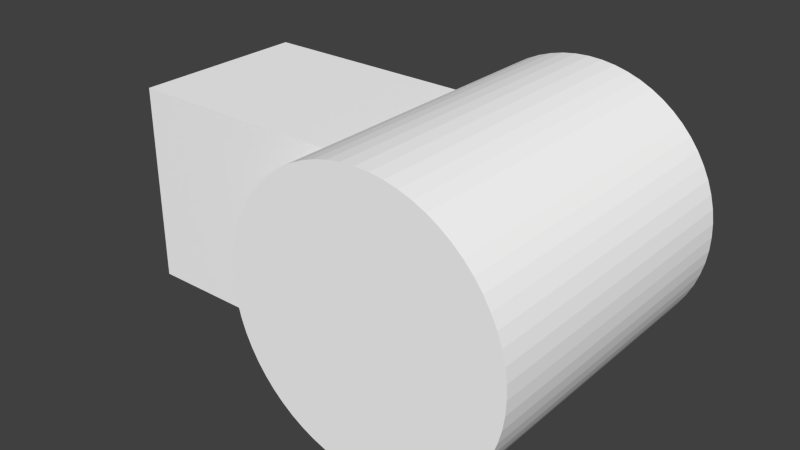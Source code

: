 # Source: lem4.blend  (saved by Blender 2.70.5; exported with 4.5.12 LTS)
import bpy
from mathutils import Matrix  # noqa: F401  (used for matrix-valued properties, if any)

bpy.ops.wm.read_factory_settings(use_empty=True)
scene = bpy.context.scene
scene.name = 'Scene'

# ---- collections
col_collection_1 = bpy.data.collections.new('Collection 1'); scene.collection.children.link(col_collection_1)

# ---- materials (node trees are filled in below, after node groups)
mat_colobotmesh_mat_1 = bpy.data.materials.new('ColobotMesh_mat_1')
mat_colobotmesh_mat_1.alpha_threshold = 0.0
mat_colobotmesh_mat_1.use_transparent_shadow = False
mat_colobotmesh_mat_1.diffuse_color = (1.0, 1.0, 1.0, 1.0)
mat_colobotmesh_mat_1.specular_color = (0.0, 0.0, 0.0)
mat_colobotmesh_mat_1.roughness = 0.5

# ---- material node trees

# ---- world
world_world = bpy.data.worlds.new('World'); scene.world = world_world
world_world.color = (0.05088, 0.05088, 0.05088)
world_world.use_sun_shadow = False
world_world.sun_shadow_jitter_overblur = 0.0
world_world.cycles.sampling_method = 'MANUAL'
world_world.cycles.sample_map_resolution = 256

# ---- meshes
me_colobotmesh__001 = bpy.data.meshes.new('ColobotMesh_.001')
me_colobotmesh__001.from_pydata([(1.635, -0.006019, -0.7984), (1.635, -0.00602, 0.8016), (1.635, 0.694, -0.7984), (1.635, 0.694, 0.8016), (1.704, 0.6906, -0.7984), (1.704, 0.6906, 0.8016), (1.772, 0.6805, -0.7984), (1.772, 0.6805, 0.8016), (1.838, 0.6638, -0.7984), (1.838, 0.6638, 0.8016), (1.903, 0.6407, -0.7984), (1.903, 0.6407, 0.8016), (1.965, 0.6113, -0.7984), (1.965, 0.6113, 0.8016), (2.024, 0.576, -0.7984), (2.024, 0.576, 0.8016), (2.079, 0.5351, -0.7984), (2.079, 0.5351, 0.8016), (2.13, 0.489, -0.7984), (2.13, 0.489, 0.8016), (2.176, 0.4381, -0.7984), (2.176, 0.4381, 0.8016), (2.217, 0.3829, -0.7984), (2.217, 0.3829, 0.8016), (2.252, 0.324, -0.7984), (2.252, 0.324, 0.8016), (2.282, 0.2619, -0.7984), (2.282, 0.2619, 0.8016), (2.305, 0.1972, -0.7984), (2.305, 0.1972, 0.8016), (2.322, 0.1305, -0.7984), (2.322, 0.1305, 0.8016), (2.332, 0.06259, -0.7984), (2.332, 0.06259, 0.8016), (2.335, -0.006019, -0.7984), (2.335, -0.00602, 0.8016), (2.332, -0.07463, -0.7984), (2.332, -0.07463, 0.8016), (2.322, -0.1426, -0.7984), (2.322, -0.1426, 0.8016), (2.305, -0.2092, -0.7984), (2.305, -0.2092, 0.8016), (2.282, -0.2739, -0.7984), (2.282, -0.2739, 0.8016), (2.252, -0.336, -0.7984), (2.252, -0.336, 0.8016), (2.217, -0.3949, -0.7984), (2.217, -0.3949, 0.8016), (2.176, -0.4501, -0.7984), (2.176, -0.4501, 0.8016), (2.13, -0.501, -0.7984), (2.13, -0.501, 0.8016), (2.079, -0.5471, -0.7984), (2.079, -0.5471, 0.8016), (2.024, -0.588, -0.7984), (2.024, -0.588, 0.8016), (1.965, -0.6234, -0.7984), (1.965, -0.6234, 0.8016), (1.903, -0.6527, -0.7984), (1.903, -0.6527, 0.8016), (1.838, -0.6759, -0.7984), (1.838, -0.6759, 0.8016), (1.772, -0.6926, -0.7984), (1.772, -0.6926, 0.8016), (1.704, -0.7026, -0.7984), (1.704, -0.7026, 0.8016), (1.635, -0.706, -0.7984), (1.635, -0.706, 0.8016), (1.566, -0.7026, -0.7984), (1.566, -0.7026, 0.8016), (1.498, -0.6926, -0.7984), (1.498, -0.6926, 0.8016), (1.432, -0.6759, -0.7984), (1.432, -0.6759, 0.8016), (1.367, -0.6527, -0.7984), (1.367, -0.6527, 0.8016), (1.305, -0.6234, -0.7984), (1.305, -0.6234, 0.8016), (1.246, -0.588, -0.7984), (1.246, -0.588, 0.8016), (1.191, -0.5471, -0.7984), (1.191, -0.5471, 0.8016), (1.14, -0.501, -0.7984), (1.14, -0.501, 0.8016), (1.094, -0.4501, -0.7984), (1.094, -0.4501, 0.8016), (1.053, -0.3949, -0.7984), (1.053, -0.3949, 0.8016), (1.018, -0.336, -0.7984), (1.018, -0.336, 0.8016), (0.9883, -0.2739, -0.7984), (0.9883, -0.2739, 0.8016), (0.9651, -0.2092, -0.7984), (0.9651, -0.2092, 0.8016), (0.9484, -0.1426, -0.7984), (0.9484, -0.1426, 0.8016), (0.9384, -0.07463, -0.7984), (0.9384, -0.07463, 0.8016), (0.935, -0.00602, -0.7984), (0.935, -0.00602, 0.8016), (0.9384, 0.06259, -0.7984), (0.9384, 0.06259, 0.8016), (0.9484, 0.1305, -0.7984), (0.9484, 0.1305, 0.8016), (0.9651, 0.1972, -0.7984), (0.9651, 0.1972, 0.8016), (0.9883, 0.2619, -0.7984), (0.9883, 0.2619, 0.8016), (1.018, 0.324, -0.7984), (1.018, 0.324, 0.8016), (1.053, 0.3829, -0.7984), (1.053, 0.3829, 0.8016), (1.094, 0.4381, -0.7984), (1.094, 0.4381, 0.8016), (1.14, 0.489, -0.7984), (1.14, 0.489, 0.8016), (1.191, 0.5351, -0.7984), (1.191, 0.5351, 0.8016), (1.246, 0.576, -0.7984), (1.246, 0.576, 0.8016), (1.305, 0.6113, -0.7984), (1.305, 0.6113, 0.8016), (1.367, 0.6407, -0.7984), (1.367, 0.6407, 0.8016), (1.432, 0.6638, -0.7984), (1.432, 0.6638, 0.8016), (1.498, 0.6805, -0.7984), (1.498, 0.6805, 0.8016), (1.566, 0.6906, -0.7984), (1.566, 0.6906, 0.8016)], [], [(0, 2, 4), (1, 5, 3), (2, 3, 5), (0, 4, 6), (1, 7, 5), (4, 5, 7), (0, 6, 8), (1, 9, 7), (6, 7, 9), (0, 8, 10), (1, 11, 9), (8, 9, 11), (0, 10, 12), (1, 13, 11), (10, 11, 13), (0, 12, 14), (1, 15, 13), (12, 13, 15), (0, 14, 16), (1, 17, 15), (14, 15, 17), (0, 16, 18), (1, 19, 17), (16, 17, 19), (0, 18, 20), (1, 21, 19), (18, 19, 21), (0, 20, 22), (1, 23, 21), (20, 21, 23), (0, 22, 24), (1, 25, 23), (22, 23, 25), (0, 24, 26), (1, 27, 25), (24, 25, 27), (0, 26, 28), (1, 29, 27), (26, 27, 29), (0, 28, 30), (1, 31, 29), (28, 29, 31), (0, 30, 32), (1, 33, 31), (30, 31, 33), (0, 32, 34), (1, 35, 33), (32, 33, 35), (0, 34, 36), (1, 37, 35), (34, 35, 37), (0, 36, 38), (1, 39, 37), (36, 37, 39), (0, 38, 40), (1, 41, 39), (38, 39, 41), (0, 40, 42), (1, 43, 41), (40, 41, 43), (0, 42, 44), (1, 45, 43), (42, 43, 45), (0, 44, 46), (1, 47, 45), (44, 45, 47), (0, 46, 48), (1, 49, 47), (46, 47, 49), (0, 48, 50), (1, 51, 49), (48, 49, 51), (0, 50, 52), (1, 53, 51), (50, 51, 53), (0, 52, 54), (1, 55, 53), (52, 53, 55), (0, 54, 56), (1, 57, 55), (54, 55, 57), (0, 56, 58), (1, 59, 57), (56, 57, 59), (0, 58, 60), (1, 61, 59), (58, 59, 61), (0, 60, 62), (1, 63, 61), (60, 61, 63), (0, 62, 64), (1, 65, 63), (62, 63, 65), (0, 64, 66), (1, 67, 65), (64, 65, 67), (0, 66, 68), (1, 69, 67), (66, 67, 69), (0, 68, 70), (1, 71, 69), (68, 69, 71), (0, 70, 72), (1, 73, 71), (70, 71, 73), (0, 72, 74), (1, 75, 73), (72, 73, 75), (0, 74, 76), (1, 77, 75), (74, 75, 77), (0, 76, 78), (1, 79, 77), (76, 77, 79), (0, 78, 80), (1, 81, 79), (78, 79, 81), (0, 80, 82), (1, 83, 81), (80, 81, 83), (0, 82, 84), (1, 85, 83), (82, 83, 85), (0, 84, 86), (1, 87, 85), (84, 85, 87), (0, 86, 88), (1, 89, 87), (86, 87, 89), (0, 88, 90), (1, 91, 89), (88, 89, 91), (0, 90, 92), (1, 93, 91), (90, 91, 93), (0, 92, 94), (1, 95, 93), (92, 93, 95), (0, 94, 96), (1, 97, 95), (94, 95, 97), (0, 96, 98), (1, 99, 97), (96, 97, 99), (0, 98, 100), (1, 101, 99), (98, 99, 101), (0, 100, 102), (1, 103, 101), (100, 101, 103), (0, 102, 104), (1, 105, 103), (102, 103, 105), (0, 104, 106), (1, 107, 105), (104, 105, 107), (0, 106, 108), (1, 109, 107), (106, 107, 109), (0, 108, 110), (1, 111, 109), (108, 109, 111), (0, 110, 112), (1, 113, 111), (110, 111, 113), (0, 112, 114), (1, 115, 113), (112, 113, 115), (0, 114, 116), (1, 117, 115), (114, 115, 117), (0, 116, 118), (1, 119, 117), (116, 117, 119), (0, 118, 120), (1, 121, 119), (118, 119, 121), (0, 120, 122), (1, 123, 121), (120, 121, 123), (0, 122, 124), (1, 125, 123), (122, 123, 125), (0, 124, 126), (1, 127, 125), (124, 125, 127), (0, 126, 128), (1, 129, 127), (126, 127, 129), (0, 128, 2), (1, 3, 129), (128, 129, 3), (4, 2, 5), (6, 4, 7), (8, 6, 9), (10, 8, 11), (12, 10, 13), (14, 12, 15), (16, 14, 17), (18, 16, 19), (20, 18, 21), (22, 20, 23), (24, 22, 25), (26, 24, 27), (28, 26, 29), (30, 28, 31), (32, 30, 33), (34, 32, 35), (36, 34, 37), (38, 36, 39), (40, 38, 41), (42, 40, 43), (44, 42, 45), (46, 44, 47), (48, 46, 49), (50, 48, 51), (52, 50, 53), (54, 52, 55), (56, 54, 57), (58, 56, 59), (60, 58, 61), (62, 60, 63), (64, 62, 65), (66, 64, 67), (68, 66, 69), (70, 68, 71), (72, 70, 73), (74, 72, 75), (76, 74, 77), (78, 76, 79), (80, 78, 81), (82, 80, 83), (84, 82, 85), (86, 84, 87), (88, 86, 89), (90, 88, 91), (92, 90, 93), (94, 92, 95), (96, 94, 97), (98, 96, 99), (100, 98, 101), (102, 100, 103), (104, 102, 105), (106, 104, 107), (108, 106, 109), (110, 108, 111), (112, 110, 113), (114, 112, 115), (116, 114, 117), (118, 116, 119), (120, 118, 121), (122, 120, 123), (124, 122, 125), (126, 124, 127), (128, 126, 129), (2, 128, 3)])
_uv = me_colobotmesh__001.uv_layers.new(name='UV_1')
_uv.uv.foreach_set('vector', [0.9219, 0.4531, 0.9219, 0.4082, 0.9263, 0.4084, 0.9219, 0.4531, 0.8772, 0.4575, 0.877, 0.4531, 0.5797, 0.985, 0.5788, 0.985, 0.5788, 0.9859, 0.9219, 0.4531, 0.9263, 0.4084, 0.9306, 0.4091, 0.9219, 0.4531, 0.8778, 0.4619, 0.8772, 0.4575, 0.5797, 0.9859, 0.5788, 0.9859, 0.5788, 0.9869, 0.9219, 0.4531, 0.9306, 0.4091, 0.9349, 0.4101, 0.9219, 0.4531, 0.8789, 0.4662, 0.8778, 0.4619, 0.5806, 0.985, 0.5797, 0.985, 0.5797, 0.9859, 0.9219, 0.4531, 0.9349, 0.4101, 0.9391, 0.4116, 0.9219, 0.4531, 0.8804, 0.4703, 0.8789, 0.4662, 0.5806, 0.9859, 0.5797, 0.9859, 0.5797, 0.9869, 0.9219, 0.4531, 0.9391, 0.4116, 0.943, 0.4135, 0.9219, 0.4531, 0.8823, 0.4743, 0.8804, 0.4703, 0.5797, 0.9869, 0.5788, 0.9869, 0.5788, 0.9878, 0.9219, 0.4531, 0.943, 0.4135, 0.9468, 0.4158, 0.9219, 0.4531, 0.8845, 0.4781, 0.8823, 0.4743, 0.5815, 0.985, 0.5806, 0.985, 0.5806, 0.9859, 0.9219, 0.4531, 0.9468, 0.4158, 0.9504, 0.4184, 0.9219, 0.4531, 0.8872, 0.4816, 0.8845, 0.4781, 0.5806, 0.9869, 0.5797, 0.9869, 0.5797, 0.9878, 0.9219, 0.4531, 0.9504, 0.4184, 0.9536, 0.4214, 0.9219, 0.4531, 0.8901, 0.4849, 0.8872, 0.4816, 0.5815, 0.9859, 0.5806, 0.9859, 0.5806, 0.9869, 0.9219, 0.4531, 0.9536, 0.4214, 0.9566, 0.4246, 0.9219, 0.4531, 0.8934, 0.4878, 0.8901, 0.4849, 0.5815, 0.9869, 0.5806, 0.9869, 0.5806, 0.9878, 0.9219, 0.4531, 0.9566, 0.4246, 0.9592, 0.4282, 0.9219, 0.4531, 0.8969, 0.4905, 0.8934, 0.4878, 0.5797, 0.9878, 0.5788, 0.9878, 0.5788, 0.9887, 0.9219, 0.4531, 0.9592, 0.4282, 0.9615, 0.432, 0.9219, 0.4531, 0.9007, 0.4927, 0.8969, 0.4905, 0.5824, 0.985, 0.5815, 0.985, 0.5815, 0.9859, 0.9219, 0.4531, 0.9615, 0.432, 0.9634, 0.4359, 0.9219, 0.4531, 0.9047, 0.4946, 0.9007, 0.4927, 0.5806, 0.9878, 0.5797, 0.9878, 0.5797, 0.9887, 0.9219, 0.4531, 0.9634, 0.4359, 0.9648, 0.4401, 0.9219, 0.4531, 0.9088, 0.4961, 0.9047, 0.4946, 0.5824, 0.9859, 0.5815, 0.9859, 0.5815, 0.9869, 0.9219, 0.4531, 0.9648, 0.4401, 0.9659, 0.4444, 0.9219, 0.4531, 0.9131, 0.4972, 0.9088, 0.4961, 0.5815, 0.9878, 0.5806, 0.9878, 0.5806, 0.9887, 0.9219, 0.4531, 0.9659, 0.4444, 0.9666, 0.4487, 0.9219, 0.4531, 0.9175, 0.4978, 0.9131, 0.4972, 0.5824, 0.9869, 0.5815, 0.9869, 0.5815, 0.9878, 0.9219, 0.4531, 0.9666, 0.4487, 0.9668, 0.4531, 0.9219, 0.4531, 0.9219, 0.498, 0.9175, 0.4978, 0.5824, 0.9878, 0.5815, 0.9878, 0.5815, 0.9887, 0.9219, 0.4531, 0.9668, 0.4531, 0.9666, 0.4575, 0.9219, 0.4531, 0.9263, 0.4978, 0.9219, 0.498, 0.5797, 0.9887, 0.5788, 0.9887, 0.5788, 0.9896, 0.9219, 0.4531, 0.9666, 0.4575, 0.9659, 0.4619, 0.9219, 0.4531, 0.9306, 0.4972, 0.9263, 0.4978, 0.5833, 0.985, 0.5824, 0.985, 0.5824, 0.9859, 0.9219, 0.4531, 0.9659, 0.4619, 0.9649, 0.4662, 0.9219, 0.4531, 0.9349, 0.4961, 0.9306, 0.4972, 0.5806, 0.9887, 0.5797, 0.9887, 0.5797, 0.9896, 0.9219, 0.4531, 0.9649, 0.4662, 0.9634, 0.4703, 0.9219, 0.4531, 0.9391, 0.4946, 0.9349, 0.4961, 0.5833, 0.9859, 0.5824, 0.9859, 0.5824, 0.9869, 0.9219, 0.4531, 0.9634, 0.4703, 0.9615, 0.4743, 0.9219, 0.4531, 0.9431, 0.4927, 0.9391, 0.4946, 0.5815, 0.9887, 0.5806, 0.9887, 0.5806, 0.9896, 0.9219, 0.4531, 0.9615, 0.4743, 0.9592, 0.4781, 0.9219, 0.4531, 0.9468, 0.4905, 0.9431, 0.4927, 0.5833, 0.9869, 0.5824, 0.9869, 0.5824, 0.9878, 0.9219, 0.4531, 0.9592, 0.4781, 0.9566, 0.4816, 0.9219, 0.4531, 0.9504, 0.4878, 0.9468, 0.4905, 0.5824, 0.9887, 0.5815, 0.9887, 0.5815, 0.9896, 0.9219, 0.4531, 0.9566, 0.4816, 0.9536, 0.4849, 0.9219, 0.4531, 0.9536, 0.4849, 0.9504, 0.4878, 0.5833, 0.9878, 0.5824, 0.9878, 0.5824, 0.9887, 0.9219, 0.4531, 0.9536, 0.4849, 0.9504, 0.4878, 0.9219, 0.4531, 0.9566, 0.4816, 0.9536, 0.4849, 0.5833, 0.9887, 0.5824, 0.9887, 0.5824, 0.9896, 0.9219, 0.4531, 0.9504, 0.4878, 0.9468, 0.4905, 0.9219, 0.4531, 0.9592, 0.4781, 0.9566, 0.4816, 0.5797, 0.9896, 0.5788, 0.9896, 0.5788, 0.9905, 0.9219, 0.4531, 0.9468, 0.4905, 0.9431, 0.4927, 0.9219, 0.4531, 0.9615, 0.4743, 0.9592, 0.4781, 0.5842, 0.985, 0.5833, 0.985, 0.5833, 0.9859, 0.9219, 0.4531, 0.9431, 0.4927, 0.9391, 0.4946, 0.9219, 0.4531, 0.9634, 0.4703, 0.9615, 0.4743, 0.5806, 0.9896, 0.5797, 0.9896, 0.5797, 0.9905, 0.9219, 0.4531, 0.9391, 0.4946, 0.9349, 0.4961, 0.9219, 0.4531, 0.9649, 0.4662, 0.9634, 0.4703, 0.5842, 0.9859, 0.5833, 0.9859, 0.5833, 0.9869, 0.9219, 0.4531, 0.9349, 0.4961, 0.9306, 0.4972, 0.9219, 0.4531, 0.9659, 0.4619, 0.9649, 0.4662, 0.5815, 0.9896, 0.5806, 0.9896, 0.5806, 0.9905, 0.9219, 0.4531, 0.9306, 0.4972, 0.9263, 0.4978, 0.9219, 0.4531, 0.9666, 0.4575, 0.9659, 0.4619, 0.5842, 0.9869, 0.5833, 0.9869, 0.5833, 0.9878, 0.9219, 0.4531, 0.9263, 0.4978, 0.9219, 0.498, 0.9219, 0.4531, 0.9668, 0.4531, 0.9666, 0.4575, 0.5824, 0.9896, 0.5815, 0.9896, 0.5815, 0.9905, 0.9219, 0.4531, 0.9219, 0.498, 0.9175, 0.4978, 0.9219, 0.4531, 0.9666, 0.4487, 0.9668, 0.4531, 0.5842, 0.9878, 0.5833, 0.9878, 0.5833, 0.9887, 0.9219, 0.4531, 0.9175, 0.4978, 0.9131, 0.4972, 0.9219, 0.4531, 0.9659, 0.4444, 0.9666, 0.4487, 0.5833, 0.9896, 0.5824, 0.9896, 0.5824, 0.9905, 0.9219, 0.4531, 0.9131, 0.4972, 0.9088, 0.4961, 0.9219, 0.4531, 0.9648, 0.4401, 0.9659, 0.4444, 0.5842, 0.9887, 0.5833, 0.9887, 0.5833, 0.9896, 0.9219, 0.4531, 0.9088, 0.4961, 0.9047, 0.4946, 0.9219, 0.4531, 0.9634, 0.4359, 0.9648, 0.4401, 0.5842, 0.9896, 0.5833, 0.9896, 0.5833, 0.9905, 0.9219, 0.4531, 0.9047, 0.4946, 0.9007, 0.4927, 0.9219, 0.4531, 0.9615, 0.432, 0.9634, 0.4359, 0.5797, 0.9905, 0.5788, 0.9905, 0.5788, 0.9914, 0.9219, 0.4531, 0.9007, 0.4927, 0.8969, 0.4905, 0.9219, 0.4531, 0.9592, 0.4282, 0.9615, 0.432, 0.5851, 0.985, 0.5842, 0.985, 0.5842, 0.9859, 0.9219, 0.4531, 0.8969, 0.4905, 0.8934, 0.4878, 0.9219, 0.4531, 0.9566, 0.4246, 0.9592, 0.4282, 0.5806, 0.9905, 0.5797, 0.9905, 0.5797, 0.9914, 0.9219, 0.4531, 0.8934, 0.4878, 0.8901, 0.4849, 0.9219, 0.4531, 0.9536, 0.4214, 0.9566, 0.4246, 0.5851, 0.9859, 0.5842, 0.9859, 0.5842, 0.9869, 0.9219, 0.4531, 0.8901, 0.4849, 0.8872, 0.4816, 0.9219, 0.4531, 0.9504, 0.4184, 0.9536, 0.4214, 0.5815, 0.9905, 0.5806, 0.9905, 0.5806, 0.9914, 0.9219, 0.4531, 0.8872, 0.4816, 0.8845, 0.4781, 0.9219, 0.4531, 0.9468, 0.4158, 0.9504, 0.4184, 0.5851, 0.9869, 0.5842, 0.9869, 0.5842, 0.9878, 0.9219, 0.4531, 0.8845, 0.4781, 0.8823, 0.4743, 0.9219, 0.4531, 0.943, 0.4135, 0.9468, 0.4158, 0.5824, 0.9905, 0.5815, 0.9905, 0.5815, 0.9914, 0.9219, 0.4531, 0.8823, 0.4743, 0.8804, 0.4703, 0.9219, 0.4531, 0.9391, 0.4116, 0.943, 0.4135, 0.5851, 0.9878, 0.5842, 0.9878, 0.5842, 0.9887, 0.9219, 0.4531, 0.8804, 0.4703, 0.8789, 0.4662, 0.9219, 0.4531, 0.9349, 0.4101, 0.9391, 0.4116, 0.5833, 0.9905, 0.5824, 0.9905, 0.5824, 0.9914, 0.9219, 0.4531, 0.8789, 0.4662, 0.8778, 0.4619, 0.9219, 0.4531, 0.9306, 0.4091, 0.9349, 0.4101, 0.5851, 0.9887, 0.5842, 0.9887, 0.5842, 0.9896, 0.9219, 0.4531, 0.8778, 0.4619, 0.8772, 0.4575, 0.9219, 0.4531, 0.9263, 0.4084, 0.9306, 0.4091, 0.5842, 0.9905, 0.5833, 0.9905, 0.5833, 0.9914, 0.9219, 0.4531, 0.8772, 0.4575, 0.877, 0.4531, 0.9219, 0.4531, 0.9219, 0.4082, 0.9263, 0.4084, 0.5851, 0.9896, 0.5842, 0.9896, 0.5842, 0.9905, 0.9219, 0.4531, 0.877, 0.4531, 0.8772, 0.4487, 0.9219, 0.4531, 0.9175, 0.4084, 0.9219, 0.4082, 0.5851, 0.9905, 0.5842, 0.9905, 0.5842, 0.9914, 0.9219, 0.4531, 0.8772, 0.4487, 0.8778, 0.4444, 0.9219, 0.4531, 0.9131, 0.4091, 0.9175, 0.4084, 0.5797, 0.9914, 0.5788, 0.9914, 0.5788, 0.9923, 0.9219, 0.4531, 0.8778, 0.4444, 0.8789, 0.4401, 0.9219, 0.4531, 0.9088, 0.4102, 0.9131, 0.4091, 0.586, 0.985, 0.5851, 0.985, 0.5851, 0.9859, 0.9219, 0.4531, 0.8789, 0.4401, 0.8804, 0.4359, 0.9219, 0.4531, 0.9047, 0.4116, 0.9088, 0.4102, 0.5806, 0.9914, 0.5797, 0.9914, 0.5797, 0.9923, 0.9219, 0.4531, 0.8804, 0.4359, 0.8823, 0.432, 0.9219, 0.4531, 0.9007, 0.4135, 0.9047, 0.4116, 0.586, 0.9859, 0.5851, 0.9859, 0.5851, 0.9869, 0.9219, 0.4531, 0.8823, 0.432, 0.8845, 0.4282, 0.9219, 0.4531, 0.8969, 0.4158, 0.9007, 0.4135, 0.5815, 0.9914, 0.5806, 0.9914, 0.5806, 0.9923, 0.9219, 0.4531, 0.8845, 0.4282, 0.8872, 0.4246, 0.9219, 0.4531, 0.8934, 0.4184, 0.8969, 0.4158, 0.586, 0.9869, 0.5851, 0.9869, 0.5851, 0.9878, 0.9219, 0.4531, 0.8872, 0.4246, 0.8901, 0.4214, 0.9219, 0.4531, 0.8901, 0.4214, 0.8934, 0.4184, 0.5824, 0.9914, 0.5815, 0.9914, 0.5815, 0.9923, 0.9219, 0.4531, 0.8901, 0.4214, 0.8934, 0.4184, 0.9219, 0.4531, 0.8872, 0.4246, 0.8901, 0.4214, 0.586, 0.9878, 0.5851, 0.9878, 0.5851, 0.9887, 0.9219, 0.4531, 0.8934, 0.4184, 0.8969, 0.4158, 0.9219, 0.4531, 0.8845, 0.4282, 0.8872, 0.4246, 0.5833, 0.9914, 0.5824, 0.9914, 0.5824, 0.9923, 0.9219, 0.4531, 0.8969, 0.4158, 0.9007, 0.4135, 0.9219, 0.4531, 0.8823, 0.432, 0.8845, 0.4282, 0.586, 0.9887, 0.5851, 0.9887, 0.5851, 0.9896, 0.9219, 0.4531, 0.9007, 0.4135, 0.9047, 0.4116, 0.9219, 0.4531, 0.8804, 0.4359, 0.8823, 0.432, 0.5842, 0.9914, 0.5833, 0.9914, 0.5833, 0.9923, 0.9219, 0.4531, 0.9047, 0.4116, 0.9088, 0.4102, 0.9219, 0.4531, 0.8789, 0.4401, 0.8804, 0.4359, 0.586, 0.9896, 0.5851, 0.9896, 0.5851, 0.9905, 0.9219, 0.4531, 0.9088, 0.4102, 0.9131, 0.4091, 0.9219, 0.4531, 0.8778, 0.4444, 0.8789, 0.4401, 0.5851, 0.9914, 0.5842, 0.9914, 0.5842, 0.9923, 0.9219, 0.4531, 0.9131, 0.4091, 0.9175, 0.4084, 0.9219, 0.4531, 0.8772, 0.4487, 0.8778, 0.4444, 0.586, 0.9905, 0.5851, 0.9905, 0.5851, 0.9914, 0.9219, 0.4531, 0.9175, 0.4084, 0.9219, 0.4082, 0.9219, 0.4531, 0.877, 0.4531, 0.8772, 0.4487, 0.586, 0.9914, 0.5851, 0.9914, 0.5851, 0.9923, 0.5797, 0.9859, 0.5797, 0.985, 0.5788, 0.9859, 0.5797, 0.9869, 0.5797, 0.9859, 0.5788, 0.9869, 0.5806, 0.9859, 0.5806, 0.985, 0.5797, 0.9859, 0.5806, 0.9869, 0.5806, 0.9859, 0.5797, 0.9869, 0.5797, 0.9878, 0.5797, 0.9869, 0.5788, 0.9878, 0.5815, 0.9859, 0.5815, 0.985, 0.5806, 0.9859, 0.5806, 0.9878, 0.5806, 0.9869, 0.5797, 0.9878, 0.5815, 0.9869, 0.5815, 0.9859, 0.5806, 0.9869, 0.5815, 0.9878, 0.5815, 0.9869, 0.5806, 0.9878, 0.5797, 0.9887, 0.5797, 0.9878, 0.5788, 0.9887, 0.5824, 0.9859, 0.5824, 0.985, 0.5815, 0.9859, 0.5806, 0.9887, 0.5806, 0.9878, 0.5797, 0.9887, 0.5824, 0.9869, 0.5824, 0.9859, 0.5815, 0.9869, 0.5815, 0.9887, 0.5815, 0.9878, 0.5806, 0.9887, 0.5824, 0.9878, 0.5824, 0.9869, 0.5815, 0.9878, 0.5824, 0.9887, 0.5824, 0.9878, 0.5815, 0.9887, 0.5797, 0.9896, 0.5797, 0.9887, 0.5788, 0.9896, 0.5833, 0.9859, 0.5833, 0.985, 0.5824, 0.9859, 0.5806, 0.9896, 0.5806, 0.9887, 0.5797, 0.9896, 0.5833, 0.9869, 0.5833, 0.9859, 0.5824, 0.9869, 0.5815, 0.9896, 0.5815, 0.9887, 0.5806, 0.9896, 0.5833, 0.9878, 0.5833, 0.9869, 0.5824, 0.9878, 0.5824, 0.9896, 0.5824, 0.9887, 0.5815, 0.9896, 0.5833, 0.9887, 0.5833, 0.9878, 0.5824, 0.9887, 0.5833, 0.9896, 0.5833, 0.9887, 0.5824, 0.9896, 0.5797, 0.9905, 0.5797, 0.9896, 0.5788, 0.9905, 0.5842, 0.9859, 0.5842, 0.985, 0.5833, 0.9859, 0.5806, 0.9905, 0.5806, 0.9896, 0.5797, 0.9905, 0.5842, 0.9869, 0.5842, 0.9859, 0.5833, 0.9869, 0.5815, 0.9905, 0.5815, 0.9896, 0.5806, 0.9905, 0.5842, 0.9878, 0.5842, 0.9869, 0.5833, 0.9878, 0.5824, 0.9905, 0.5824, 0.9896, 0.5815, 0.9905, 0.5842, 0.9887, 0.5842, 0.9878, 0.5833, 0.9887, 0.5833, 0.9905, 0.5833, 0.9896, 0.5824, 0.9905, 0.5842, 0.9896, 0.5842, 0.9887, 0.5833, 0.9896, 0.5842, 0.9905, 0.5842, 0.9896, 0.5833, 0.9905, 0.5797, 0.9914, 0.5797, 0.9905, 0.5788, 0.9914, 0.5851, 0.9859, 0.5851, 0.985, 0.5842, 0.9859, 0.5806, 0.9914, 0.5806, 0.9905, 0.5797, 0.9914, 0.5851, 0.9869, 0.5851, 0.9859, 0.5842, 0.9869, 0.5815, 0.9914, 0.5815, 0.9905, 0.5806, 0.9914, 0.5851, 0.9878, 0.5851, 0.9869, 0.5842, 0.9878, 0.5824, 0.9914, 0.5824, 0.9905, 0.5815, 0.9914, 0.5851, 0.9887, 0.5851, 0.9878, 0.5842, 0.9887, 0.5833, 0.9914, 0.5833, 0.9905, 0.5824, 0.9914, 0.5851, 0.9896, 0.5851, 0.9887, 0.5842, 0.9896, 0.5842, 0.9914, 0.5842, 0.9905, 0.5833, 0.9914, 0.5851, 0.9905, 0.5851, 0.9896, 0.5842, 0.9905, 0.5851, 0.9914, 0.5851, 0.9905, 0.5842, 0.9914, 0.5797, 0.9923, 0.5797, 0.9914, 0.5788, 0.9923, 0.586, 0.9859, 0.586, 0.985, 0.5851, 0.9859, 0.5806, 0.9923, 0.5806, 0.9914, 0.5797, 0.9923, 0.586, 0.9869, 0.586, 0.9859, 0.5851, 0.9869, 0.5815, 0.9923, 0.5815, 0.9914, 0.5806, 0.9923, 0.586, 0.9878, 0.586, 0.9869, 0.5851, 0.9878, 0.5824, 0.9923, 0.5824, 0.9914, 0.5815, 0.9923, 0.586, 0.9887, 0.586, 0.9878, 0.5851, 0.9887, 0.5833, 0.9923, 0.5833, 0.9914, 0.5824, 0.9923, 0.586, 0.9896, 0.586, 0.9887, 0.5851, 0.9896, 0.5842, 0.9923, 0.5842, 0.9914, 0.5833, 0.9923, 0.586, 0.9905, 0.586, 0.9896, 0.5851, 0.9905, 0.5851, 0.9923, 0.5851, 0.9914, 0.5842, 0.9923, 0.586, 0.9914, 0.586, 0.9905, 0.5851, 0.9914, 0.586, 0.9923, 0.586, 0.9914, 0.5851, 0.9923])
_uv.active_render = True
_uv = me_colobotmesh__001.uv_layers.new(name='UV_2')
_uv.uv.foreach_set('vector', [0.0, 0.0, 0.0, 0.0, 0.0, 0.0, 0.0, 0.0, 0.0, 0.0, 0.0, 0.0, 0.0, 0.0, 0.0, 0.0, 0.0, 0.0, 0.0, 0.0, 0.0, 0.0, 0.0, 0.0, 0.0, 0.0, 0.0, 0.0, 0.0, 0.0, 0.0, 0.0, 0.0, 0.0, 0.0, 0.0, 0.0, 0.0, 0.0, 0.0, 0.0, 0.0, 0.0, 0.0, 0.0, 0.0, 0.0, 0.0, 0.0, 0.0, 0.0, 0.0, 0.0, 0.0, 0.0, 0.0, 0.0, 0.0, 0.0, 0.0, 0.0, 0.0, 0.0, 0.0, 0.0, 0.0, 0.0, 0.0, 0.0, 0.0, 0.0, 0.0, 0.0, 0.0, 0.0, 0.0, 0.0, 0.0, 0.0, 0.0, 0.0, 0.0, 0.0, 0.0, 0.0, 0.0, 0.0, 0.0, 0.0, 0.0, 0.0, 0.0, 0.0, 0.0, 0.0, 0.0, 0.0, 0.0, 0.0, 0.0, 0.0, 0.0, 0.0, 0.0, 0.0, 0.0, 0.0, 0.0, 0.0, 0.0, 0.0, 0.0, 0.0, 0.0, 0.0, 0.0, 0.0, 0.0, 0.0, 0.0, 0.0, 0.0, 0.0, 0.0, 0.0, 0.0, 0.0, 0.0, 0.0, 0.0, 0.0, 0.0, 0.0, 0.0, 0.0, 0.0, 0.0, 0.0, 0.0, 0.0, 0.0, 0.0, 0.0, 0.0, 0.0, 0.0, 0.0, 0.0, 0.0, 0.0, 0.0, 0.0, 0.0, 0.0, 0.0, 0.0, 0.0, 0.0, 0.0, 0.0, 0.0, 0.0, 0.0, 0.0, 0.0, 0.0, 0.0, 0.0, 0.0, 0.0, 0.0, 0.0, 0.0, 0.0, 0.0, 0.0, 0.0, 0.0, 0.0, 0.0, 0.0, 0.0, 0.0, 0.0, 0.0, 0.0, 0.0, 0.0, 0.0, 0.0, 0.0, 0.0, 0.0, 0.0, 0.0, 0.0, 0.0, 0.0, 0.0, 0.0, 0.0, 0.0, 0.0, 0.0, 0.0, 0.0, 0.0, 0.0, 0.0, 0.0, 0.0, 0.0, 0.0, 0.0, 0.0, 0.0, 0.0, 0.0, 0.0, 0.0, 0.0, 0.0, 0.0, 0.0, 0.0, 0.0, 0.0, 0.0, 0.0, 0.0, 0.0, 0.0, 0.0, 0.0, 0.0, 0.0, 0.0, 0.0, 0.0, 0.0, 0.0, 0.0, 0.0, 0.0, 0.0, 0.0, 0.0, 0.0, 0.0, 0.0, 0.0, 0.0, 0.0, 0.0, 0.0, 0.0, 0.0, 0.0, 0.0, 0.0, 0.0, 0.0, 0.0, 0.0, 0.0, 0.0, 0.0, 0.0, 0.0, 0.0, 0.0, 0.0, 0.0, 0.0, 0.0, 0.0, 0.0, 0.0, 0.0, 0.0, 0.0, 0.0, 0.0, 0.0, 0.0, 0.0, 0.0, 0.0, 0.0, 0.0, 0.0, 0.0, 0.0, 0.0, 0.0, 0.0, 0.0, 0.0, 0.0, 0.0, 0.0, 0.0, 0.0, 0.0, 0.0, 0.0, 0.0, 0.0, 0.0, 0.0, 0.0, 0.0, 0.0, 0.0, 0.0, 0.0, 0.0, 0.0, 0.0, 0.0, 0.0, 0.0, 0.0, 0.0, 0.0, 0.0, 0.0, 0.0, 0.0, 0.0, 0.0, 0.0, 0.0, 0.0, 0.0, 0.0, 0.0, 0.0, 0.0, 0.0, 0.0, 0.0, 0.0, 0.0, 0.0, 0.0, 0.0, 0.0, 0.0, 0.0, 0.0, 0.0, 0.0, 0.0, 0.0, 0.0, 0.0, 0.0, 0.0, 0.0, 0.0, 0.0, 0.0, 0.0, 0.0, 0.0, 0.0, 0.0, 0.0, 0.0, 0.0, 0.0, 0.0, 0.0, 0.0, 0.0, 0.0, 0.0, 0.0, 0.0, 0.0, 0.0, 0.0, 0.0, 0.0, 0.0, 0.0, 0.0, 0.0, 0.0, 0.0, 0.0, 0.0, 0.0, 0.0, 0.0, 0.0, 0.0, 0.0, 0.0, 0.0, 0.0, 0.0, 0.0, 0.0, 0.0, 0.0, 0.0, 0.0, 0.0, 0.0, 0.0, 0.0, 0.0, 0.0, 0.0, 0.0, 0.0, 0.0, 0.0, 0.0, 0.0, 0.0, 0.0, 0.0, 0.0, 0.0, 0.0, 0.0, 0.0, 0.0, 0.0, 0.0, 0.0, 0.0, 0.0, 0.0, 0.0, 0.0, 0.0, 0.0, 0.0, 0.0, 0.0, 0.0, 0.0, 0.0, 0.0, 0.0, 0.0, 0.0, 0.0, 0.0, 0.0, 0.0, 0.0, 0.0, 0.0, 0.0, 0.0, 0.0, 0.0, 0.0, 0.0, 0.0, 0.0, 0.0, 0.0, 0.0, 0.0, 0.0, 0.0, 0.0, 0.0, 0.0, 0.0, 0.0, 0.0, 0.0, 0.0, 0.0, 0.0, 0.0, 0.0, 0.0, 0.0, 0.0, 0.0, 0.0, 0.0, 0.0, 0.0, 0.0, 0.0, 0.0, 0.0, 0.0, 0.0, 0.0, 0.0, 0.0, 0.0, 0.0, 0.0, 0.0, 0.0, 0.0, 0.0, 0.0, 0.0, 0.0, 0.0, 0.0, 0.0, 0.0, 0.0, 0.0, 0.0, 0.0, 0.0, 0.0, 0.0, 0.0, 0.0, 0.0, 0.0, 0.0, 0.0, 0.0, 0.0, 0.0, 0.0, 0.0, 0.0, 0.0, 0.0, 0.0, 0.0, 0.0, 0.0, 0.0, 0.0, 0.0, 0.0, 0.0, 0.0, 0.0, 0.0, 0.0, 0.0, 0.0, 0.0, 0.0, 0.0, 0.0, 0.0, 0.0, 0.0, 0.0, 0.0, 0.0, 0.0, 0.0, 0.0, 0.0, 0.0, 0.0, 0.0, 0.0, 0.0, 0.0, 0.0, 0.0, 0.0, 0.0, 0.0, 0.0, 0.0, 0.0, 0.0, 0.0, 0.0, 0.0, 0.0, 0.0, 0.0, 0.0, 0.0, 0.0, 0.0, 0.0, 0.0, 0.0, 0.0, 0.0, 0.0, 0.0, 0.0, 0.0, 0.0, 0.0, 0.0, 0.0, 0.0, 0.0, 0.0, 0.0, 0.0, 0.0, 0.0, 0.0, 0.0, 0.0, 0.0, 0.0, 0.0, 0.0, 0.0, 0.0, 0.0, 0.0, 0.0, 0.0, 0.0, 0.0, 0.0, 0.0, 0.0, 0.0, 0.0, 0.0, 0.0, 0.0, 0.0, 0.0, 0.0, 0.0, 0.0, 0.0, 0.0, 0.0, 0.0, 0.0, 0.0, 0.0, 0.0, 0.0, 0.0, 0.0, 0.0, 0.0, 0.0, 0.0, 0.0, 0.0, 0.0, 0.0, 0.0, 0.0, 0.0, 0.0, 0.0, 0.0, 0.0, 0.0, 0.0, 0.0, 0.0, 0.0, 0.0, 0.0, 0.0, 0.0, 0.0, 0.0, 0.0, 0.0, 0.0, 0.0, 0.0, 0.0, 0.0, 0.0, 0.0, 0.0, 0.0, 0.0, 0.0, 0.0, 0.0, 0.0, 0.0, 0.0, 0.0, 0.0, 0.0, 0.0, 0.0, 0.0, 0.0, 0.0, 0.0, 0.0, 0.0, 0.0, 0.0, 0.0, 0.0, 0.0, 0.0, 0.0, 0.0, 0.0, 0.0, 0.0, 0.0, 0.0, 0.0, 0.0, 0.0, 0.0, 0.0, 0.0, 0.0, 0.0, 0.0, 0.0, 0.0, 0.0, 0.0, 0.0, 0.0, 0.0, 0.0, 0.0, 0.0, 0.0, 0.0, 0.0, 0.0, 0.0, 0.0, 0.0, 0.0, 0.0, 0.0, 0.0, 0.0, 0.0, 0.0, 0.0, 0.0, 0.0, 0.0, 0.0, 0.0, 0.0, 0.0, 0.0, 0.0, 0.0, 0.0, 0.0, 0.0, 0.0, 0.0, 0.0, 0.0, 0.0, 0.0, 0.0, 0.0, 0.0, 0.0, 0.0, 0.0, 0.0, 0.0, 0.0, 0.0, 0.0, 0.0, 0.0, 0.0, 0.0, 0.0, 0.0, 0.0, 0.0, 0.0, 0.0, 0.0, 0.0, 0.0, 0.0, 0.0, 0.0, 0.0, 0.0, 0.0, 0.0, 0.0, 0.0, 0.0, 0.0, 0.0, 0.0, 0.0, 0.0, 0.0, 0.0, 0.0, 0.0, 0.0, 0.0, 0.0, 0.0, 0.0, 0.0, 0.0, 0.0, 0.0, 0.0, 0.0, 0.0, 0.0, 0.0, 0.0, 0.0, 0.0, 0.0, 0.0, 0.0, 0.0, 0.0, 0.0, 0.0, 0.0, 0.0, 0.0, 0.0, 0.0, 0.0, 0.0, 0.0, 0.0, 0.0, 0.0, 0.0, 0.0, 0.0, 0.0, 0.0, 0.0, 0.0, 0.0, 0.0, 0.0, 0.0, 0.0, 0.0, 0.0, 0.0, 0.0, 0.0, 0.0, 0.0, 0.0, 0.0, 0.0, 0.0, 0.0, 0.0, 0.0, 0.0, 0.0, 0.0, 0.0, 0.0, 0.0, 0.0, 0.0, 0.0, 0.0, 0.0, 0.0, 0.0, 0.0, 0.0, 0.0, 0.0, 0.0, 0.0, 0.0, 0.0, 0.0, 0.0, 0.0, 0.0, 0.0, 0.0, 0.0, 0.0, 0.0, 0.0, 0.0, 0.0, 0.0, 0.0, 0.0, 0.0, 0.0, 0.0, 0.0, 0.0, 0.0, 0.0, 0.0, 0.0, 0.0, 0.0, 0.0, 0.0, 0.0, 0.0, 0.0, 0.0, 0.0, 0.0, 0.0, 0.0, 0.0, 0.0, 0.0, 0.0, 0.0, 0.0, 0.0, 0.0, 0.0, 0.0, 0.0, 0.0, 0.0, 0.0, 0.0, 0.0, 0.0, 0.0, 0.0, 0.0, 0.0, 0.0, 0.0, 0.0, 0.0, 0.0, 0.0, 0.0, 0.0, 0.0, 0.0, 0.0, 0.0, 0.0, 0.0, 0.0, 0.0, 0.0, 0.0, 0.0, 0.0, 0.0, 0.0, 0.0, 0.0, 0.0, 0.0, 0.0, 0.0, 0.0, 0.0, 0.0, 0.0, 0.0, 0.0, 0.0, 0.0, 0.0, 0.0, 0.0, 0.0, 0.0, 0.0, 0.0, 0.0, 0.0, 0.0, 0.0, 0.0, 0.0, 0.0, 0.0, 0.0, 0.0, 0.0, 0.0, 0.0, 0.0, 0.0, 0.0, 0.0, 0.0, 0.0, 0.0, 0.0, 0.0, 0.0, 0.0, 0.0, 0.0, 0.0, 0.0, 0.0, 0.0, 0.0, 0.0, 0.0, 0.0, 0.0, 0.0, 0.0, 0.0, 0.0, 0.0, 0.0, 0.0, 0.0, 0.0, 0.0, 0.0, 0.0, 0.0, 0.0, 0.0, 0.0, 0.0, 0.0, 0.0, 0.0, 0.0, 0.0, 0.0, 0.0, 0.0, 0.0, 0.0, 0.0, 0.0, 0.0, 0.0, 0.0, 0.0, 0.0, 0.0, 0.0, 0.0, 0.0, 0.0, 0.0, 0.0, 0.0, 0.0, 0.0, 0.0, 0.0, 0.0, 0.0, 0.0, 0.0, 0.0, 0.0, 0.0, 0.0, 0.0, 0.0, 0.0, 0.0, 0.0, 0.0, 0.0, 0.0, 0.0, 0.0, 0.0, 0.0, 0.0, 0.0, 0.0, 0.0, 0.0, 0.0, 0.0, 0.0, 0.0, 0.0, 0.0, 0.0, 0.0, 0.0, 0.0, 0.0, 0.0, 0.0, 0.0, 0.0, 0.0, 0.0, 0.0, 0.0, 0.0, 0.0, 0.0, 0.0, 0.0, 0.0, 0.0, 0.0, 0.0, 0.0, 0.0, 0.0, 0.0, 0.0, 0.0, 0.0, 0.0, 0.0, 0.0, 0.0, 0.0, 0.0, 0.0, 0.0, 0.0, 0.0, 0.0, 0.0, 0.0, 0.0, 0.0, 0.0, 0.0, 0.0, 0.0, 0.0, 0.0, 0.0, 0.0, 0.0, 0.0, 0.0, 0.0, 0.0, 0.0, 0.0, 0.0, 0.0, 0.0, 0.0, 0.0, 0.0, 0.0, 0.0, 0.0, 0.0, 0.0, 0.0, 0.0, 0.0, 0.0, 0.0, 0.0, 0.0, 0.0, 0.0, 0.0, 0.0, 0.0, 0.0, 0.0, 0.0, 0.0, 0.0, 0.0, 0.0, 0.0, 0.0, 0.0, 0.0, 0.0, 0.0, 0.0, 0.0, 0.0, 0.0, 0.0, 0.0, 0.0, 0.0, 0.0, 0.0, 0.0, 0.0, 0.0, 0.0, 0.0, 0.0, 0.0, 0.0, 0.0, 0.0, 0.0, 0.0, 0.0, 0.0, 0.0, 0.0, 0.0, 0.0, 0.0, 0.0, 0.0, 0.0, 0.0, 0.0, 0.0, 0.0, 0.0, 0.0, 0.0, 0.0, 0.0, 0.0, 0.0, 0.0, 0.0, 0.0, 0.0, 0.0, 0.0, 0.0, 0.0, 0.0, 0.0, 0.0, 0.0, 0.0, 0.0, 0.0, 0.0, 0.0, 0.0, 0.0, 0.0, 0.0, 0.0, 0.0, 0.0, 0.0, 0.0, 0.0, 0.0, 0.0, 0.0, 0.0, 0.0, 0.0, 0.0, 0.0, 0.0, 0.0, 0.0, 0.0, 0.0, 0.0, 0.0, 0.0, 0.0, 0.0, 0.0, 0.0, 0.0, 0.0, 0.0, 0.0, 0.0, 0.0, 0.0, 0.0, 0.0, 0.0, 0.0, 0.0, 0.0, 0.0, 0.0, 0.0, 0.0, 0.0, 0.0, 0.0, 0.0, 0.0, 0.0, 0.0, 0.0, 0.0, 0.0, 0.0, 0.0, 0.0, 0.0, 0.0, 0.0, 0.0, 0.0, 0.0, 0.0, 0.0, 0.0, 0.0, 0.0, 0.0, 0.0, 0.0, 0.0, 0.0, 0.0, 0.0, 0.0, 0.0, 0.0, 0.0, 0.0, 0.0, 0.0, 0.0, 0.0, 0.0, 0.0, 0.0, 0.0, 0.0, 0.0, 0.0, 0.0, 0.0, 0.0, 0.0, 0.0, 0.0, 0.0, 0.0, 0.0, 0.0, 0.0, 0.0, 0.0, 0.0, 0.0, 0.0, 0.0, 0.0, 0.0, 0.0, 0.0, 0.0, 0.0, 0.0, 0.0, 0.0, 0.0, 0.0, 0.0, 0.0, 0.0, 0.0, 0.0, 0.0, 0.0, 0.0, 0.0, 0.0, 0.0, 0.0, 0.0, 0.0, 0.0, 0.0, 0.0, 0.0, 0.0, 0.0, 0.0, 0.0, 0.0, 0.0, 0.0, 0.0, 0.0, 0.0, 0.0, 0.0, 0.0, 0.0, 0.0, 0.0, 0.0, 0.0, 0.0, 0.0, 0.0, 0.0, 0.0, 0.0, 0.0, 0.0, 0.0, 0.0, 0.0, 0.0, 0.0, 0.0, 0.0, 0.0, 0.0, 0.0, 0.0, 0.0, 0.0, 0.0, 0.0, 0.0, 0.0, 0.0, 0.0, 0.0, 0.0, 0.0, 0.0, 0.0, 0.0, 0.0, 0.0, 0.0, 0.0, 0.0, 0.0, 0.0, 0.0, 0.0, 0.0, 0.0, 0.0, 0.0, 0.0, 0.0, 0.0, 0.0, 0.0, 0.0, 0.0, 0.0, 0.0, 0.0, 0.0, 0.0, 0.0, 0.0, 0.0, 0.0, 0.0, 0.0, 0.0, 0.0, 0.0, 0.0, 0.0, 0.0, 0.0, 0.0, 0.0, 0.0, 0.0, 0.0, 0.0, 0.0, 0.0, 0.0, 0.0, 0.0, 0.0, 0.0, 0.0, 0.0, 0.0, 0.0, 0.0, 0.0, 0.0, 0.0, 0.0, 0.0, 0.0, 0.0, 0.0, 0.0, 0.0, 0.0, 0.0, 0.0, 0.0, 0.0, 0.0, 0.0, 0.0, 0.0, 0.0, 0.0, 0.0, 0.0, 0.0, 0.0, 0.0, 0.0])
me_colobotmesh__001.materials.append(mat_colobotmesh_mat_1)
me_colobotmesh__001.use_remesh_preserve_volume = False
me_colobotmesh__001.use_remesh_preserve_attributes = False
me_colobotmesh__001.use_mirror_vertex_groups = False
me_colobotmesh__001.update()
me_colobotmesh = bpy.data.meshes.new('ColobotMesh_')
me_colobotmesh.from_pydata([(0.02911, -0.4848, -0.4466), (1.529, 0.5152, 0.4534), (0.02911, 0.5152, 0.4534), (0.02911, -0.4848, 0.4534), (1.529, -0.4848, 0.4534), (1.529, 0.5152, -0.4466), (1.529, -0.4848, -0.4466), (0.02911, 0.5152, -0.4466)], [], [(1, 2, 3), (3, 4, 1), (5, 6, 0), (0, 7, 5), (6, 4, 3), (3, 0, 6), (7, 2, 1), (1, 5, 7), (0, 3, 2), (2, 7, 0)])
_uv = me_colobotmesh.uv_layers.new(name='UV_1')
_uv.uv.foreach_set('vector', [0.6387, 0.9941, 0.6309, 0.9941, 0.6309, 0.9863, 0.6309, 0.9863, 0.6387, 0.9863, 0.6387, 0.9941, 0.6387, 0.9941, 0.6387, 0.9863, 0.6309, 0.9863, 0.6309, 0.9863, 0.6309, 0.9941, 0.6387, 0.9941, 0.627, 0.248, 0.627, 0.166, 0.502, 0.166, 0.502, 0.166, 0.502, 0.248, 0.627, 0.248, 0.502, 0.248, 0.502, 0.166, 0.627, 0.166, 0.627, 0.166, 0.627, 0.248, 0.502, 0.248, 0.6309, 0.9863, 0.6387, 0.9863, 0.6387, 0.9941, 0.6387, 0.9941, 0.6309, 0.9941, 0.6309, 0.9863])
_uv.active_render = True
_uv = me_colobotmesh.uv_layers.new(name='UV_2')
_uv.uv.foreach_set('vector', [0.6528, 0.8723, 0.006483, 0.8723, 0.006483, 0.158, 0.006483, 0.158, 0.6528, 0.158, 0.6528, 0.8723, 0.6528, 0.8723, 0.6528, 0.158, 0.006483, 0.158, 0.006483, 0.158, 0.006483, 0.8723, 0.6528, 0.8723, 0.6528, 0.2219, 0.6528, 0.783, 0.006483, 0.783, 0.006483, 0.783, 0.006483, 0.2219, 0.6528, 0.2219, 0.006483, 0.2219, 0.006483, 0.783, 0.6528, 0.783, 0.6528, 0.783, 0.6528, 0.2219, 0.006483, 0.2219, 0.2219, 0.158, 0.783, 0.158, 0.783, 0.8723, 0.783, 0.8723, 0.2219, 0.8723, 0.2219, 0.158])
me_colobotmesh.materials.append(mat_colobotmesh_mat_1)
me_colobotmesh.use_remesh_preserve_volume = False
me_colobotmesh.use_remesh_preserve_attributes = False
me_colobotmesh.use_mirror_vertex_groups = False
me_colobotmesh.update()

# ---- objects
ob_colobotmesh_1_001 = bpy.data.objects.new('ColobotMesh_1.001', me_colobotmesh__001)
ob_colobotmesh_1 = bpy.data.objects.new('ColobotMesh_1', me_colobotmesh)

# ---- transforms, parenting, visibility, modifiers, constraints
ob_colobotmesh_1_001.location = (0.0, 0.0, 0.0)
ob_colobotmesh_1_001.rotation_euler = (1.571, 0.0, 0.0)
ob_colobotmesh_1_001.lineart.crease_threshold = 0.0
ob_colobotmesh_1.location = (0.0, 0.0, 0.0)
ob_colobotmesh_1.rotation_euler = (1.571, 0.0, 0.0)
ob_colobotmesh_1.lineart.crease_threshold = 0.0

# ---- collection membership
col_collection_1.objects.link(ob_colobotmesh_1_001)
col_collection_1.objects.link(ob_colobotmesh_1)

# ---- scene / render settings (as saved in the file)
scene.frame_start = 1; scene.frame_end = 250; scene.frame_set(1)
scene.render.engine = 'BLENDER_EEVEE_NEXT'
scene.render.resolution_percentage = 50
scene.render.dither_intensity = 0.0
scene.cycles.use_denoising = False
scene.cycles.samples = 10
scene.cycles.sampling_pattern = 'TABULATED_SOBOL'
scene.cycles.light_sampling_threshold = 0.0
scene.cycles.use_adaptive_sampling = False
scene.cycles.use_light_tree = False
scene.cycles.blur_glossy = 0.0
scene.cycles.volume_bounces = 1
scene.cycles.pixel_filter_type = 'GAUSSIAN'
scene.cycles.sample_clamp_indirect = 0.0
scene.view_settings.view_transform = 'Standard'
bpy.context.view_layer.update()

# ---- added for rendering (the .blend has no active camera and no usable light): camera, sun
cam_auto = bpy.data.cameras.new('AutoCamera')
cam_auto.lens = 50.0
cam_auto.sensor_width = 36.0
cam_auto.clip_end = 1000.0
ob_auto_camera = bpy.data.objects.new('AutoCamera', cam_auto)
scene.collection.objects.link(ob_auto_camera)
ob_auto_camera.location = (4.08392, -3.48383, 2.31548)
ob_auto_camera.rotation_euler = (1.09748, -7.21219e-08, 0.694738)
scene.camera = ob_auto_camera
light_auto_sun = bpy.data.lights.new('AutoSun', 'SUN')
light_auto_sun.energy = 3.0
light_auto_sun.angle = 0.0523599
ob_auto_sun = bpy.data.objects.new('AutoSun', light_auto_sun)
scene.collection.objects.link(ob_auto_sun)
ob_auto_sun.rotation_euler = (0.872665, 0.174533, 0.523599)
bpy.context.view_layer.update()
